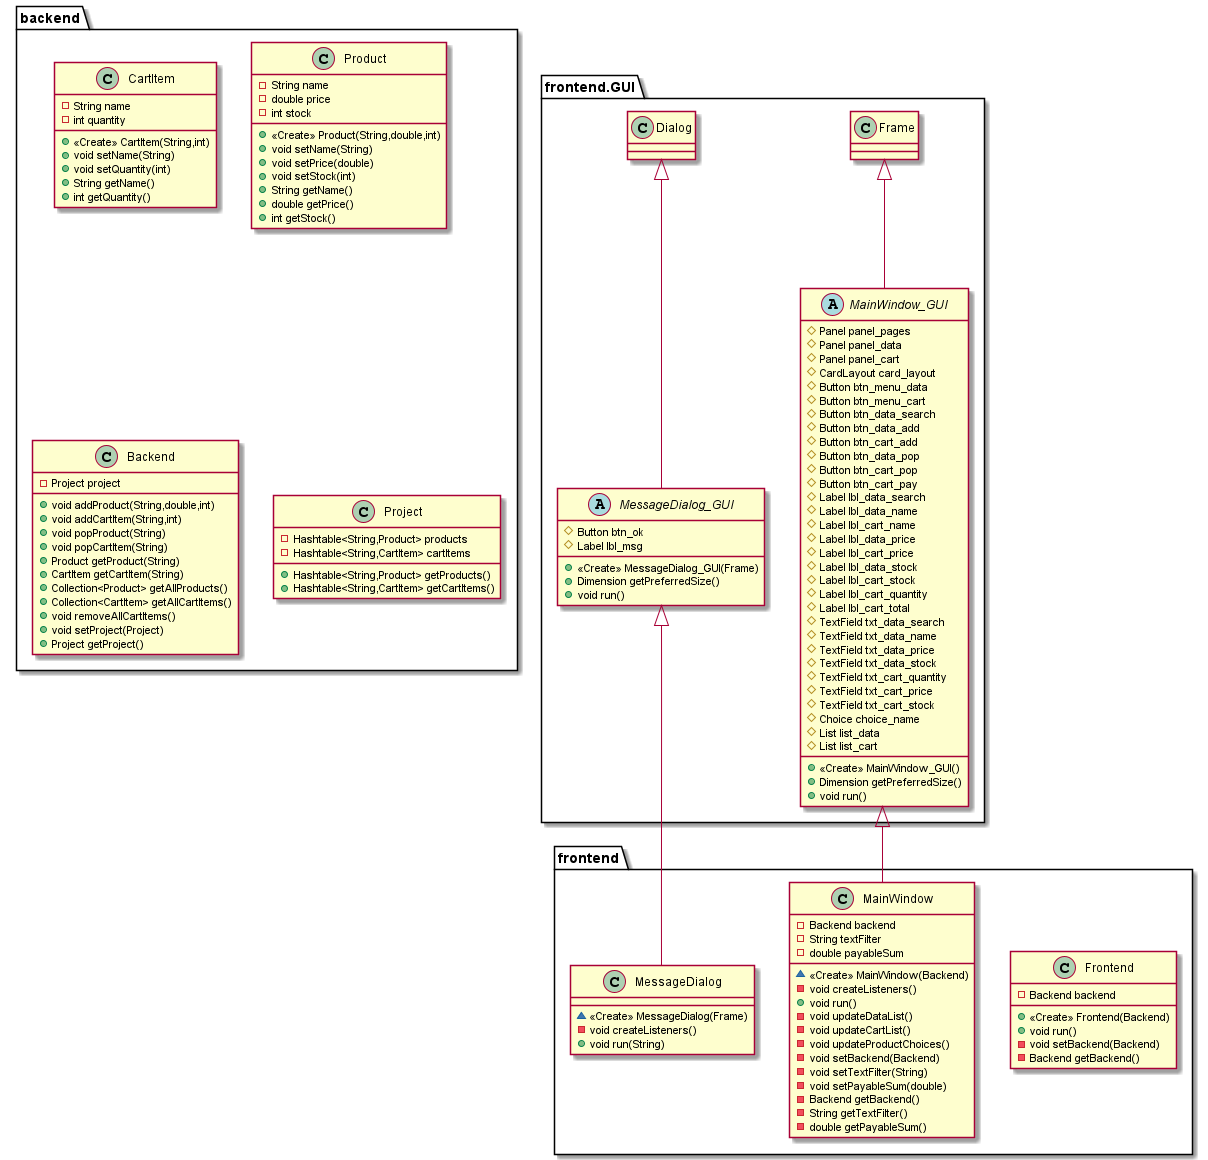

The diagram above was rendered by PlantUML. Its source (embedded in the PNG):
@startuml
abstract class frontend.GUI.MainWindow_GUI {
# Panel panel_pages
# Panel panel_data
# Panel panel_cart
# CardLayout card_layout
# Button btn_menu_data
# Button btn_menu_cart
# Button btn_data_search
# Button btn_data_add
# Button btn_cart_add
# Button btn_data_pop
# Button btn_cart_pop
# Button btn_cart_pay
# Label lbl_data_search
# Label lbl_data_name
# Label lbl_cart_name
# Label lbl_data_price
# Label lbl_cart_price
# Label lbl_data_stock
# Label lbl_cart_stock
# Label lbl_cart_quantity
# Label lbl_cart_total
# TextField txt_data_search
# TextField txt_data_name
# TextField txt_data_price
# TextField txt_data_stock
# TextField txt_cart_quantity
# TextField txt_cart_price
# TextField txt_cart_stock
# Choice choice_name
# List list_data
# List list_cart
+ <<Create>> MainWindow_GUI()
+ Dimension getPreferredSize()
+ void run()
}
class backend.CartItem {
- String name
- int quantity
+ <<Create>> CartItem(String,int)
+ void setName(String)
+ void setQuantity(int)
+ String getName()
+ int getQuantity()
}
class frontend.Frontend {
- Backend backend
+ <<Create>> Frontend(Backend)
+ void run()
- void setBackend(Backend)
- Backend getBackend()
}
abstract class frontend.GUI.MessageDialog_GUI {
# Button btn_ok
# Label lbl_msg
+ <<Create>> MessageDialog_GUI(Frame)
+ Dimension getPreferredSize()
+ void run()
}
class frontend.MainWindow {
- Backend backend
- String textFilter
- double payableSum
~ <<Create>> MainWindow(Backend)
- void createListeners()
+ void run()
- void updateDataList()
- void updateCartList()
- void updateProductChoices()
- void setBackend(Backend)
- void setTextFilter(String)
- void setPayableSum(double)
- Backend getBackend()
- String getTextFilter()
- double getPayableSum()
}
class backend.Product {
- String name
- double price
- int stock
+ <<Create>> Product(String,double,int)
+ void setName(String)
+ void setPrice(double)
+ void setStock(int)
+ String getName()
+ double getPrice()
+ int getStock()
}
class backend.Backend {
- Project project
+ void addProduct(String,double,int)
+ void addCartItem(String,int)
+ void popProduct(String)
+ void popCartItem(String)
+ Product getProduct(String)
+ CartItem getCartItem(String)
+ Collection<Product> getAllProducts()
+ Collection<CartItem> getAllCartItems()
+ void removeAllCartItems()
+ void setProject(Project)
+ Project getProject()
}
class backend.Project {
- Hashtable<String,Product> products
- Hashtable<String,CartItem> cartItems
+ Hashtable<String,Product> getProducts()
+ Hashtable<String,CartItem> getCartItems()
}
class frontend.MessageDialog {
~ <<Create>> MessageDialog(Frame)
- void createListeners()
+ void run(String)
}


frontend.GUI.Frame <|-- frontend.GUI.MainWindow_GUI
frontend.GUI.Dialog <|-- frontend.GUI.MessageDialog_GUI
frontend.GUI.MainWindow_GUI <|-- frontend.MainWindow
frontend.GUI.MessageDialog_GUI <|-- frontend.MessageDialog
@enduml